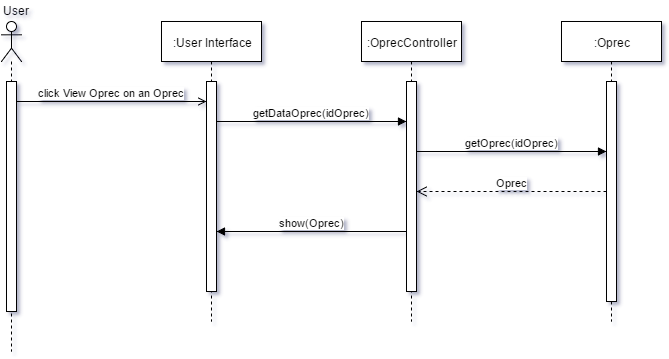

The diagram above was exported from draw.io. Its source (the exported page's mxGraphModel, read from the mxfile embedded in the PNG):
<mxGraphModel dx="880" dy="492" grid="1" gridSize="10" guides="1" tooltips="1" connect="1" arrows="1" fold="1" page="1" pageScale="1" pageWidth="826" pageHeight="1169" background="#ffffff" math="0" shadow="0">
  <root>
    <mxCell id="0" />
    <mxCell id="1" parent="0" />
    <mxCell id="2" value="" style="shape=umlLifeline;participant=umlActor;perimeter=lifelinePerimeter;whiteSpace=wrap;html=1;container=1;collapsible=0;recursiveResize=0;verticalAlign=top;spacingTop=36;labelBackgroundColor=#ffffff;outlineConnect=0;" vertex="1" parent="1">
      <mxGeometry x="40" y="40" width="20" height="330" as="geometry" />
    </mxCell>
    <mxCell id="3" value="" style="html=1;points=[];perimeter=orthogonalPerimeter;" vertex="1" parent="2">
      <mxGeometry x="5" y="60" width="10" height="230" as="geometry" />
    </mxCell>
    <mxCell id="4" value="" style="html=1;points=[];perimeter=orthogonalPerimeter;" vertex="1" parent="1">
      <mxGeometry x="45" y="100" width="10" height="230" as="geometry" />
    </mxCell>
    <mxCell id="5" value="User" style="text;html=1;resizable=0;points=[];autosize=1;align=left;verticalAlign=top;spacingTop=-4;" vertex="1" parent="1">
      <mxGeometry x="40" y="20" width="40" height="20" as="geometry" />
    </mxCell>
    <mxCell id="6" value=":User Interface" style="shape=umlLifeline;perimeter=lifelinePerimeter;whiteSpace=wrap;html=1;container=1;collapsible=0;recursiveResize=0;outlineConnect=0;" vertex="1" parent="1">
      <mxGeometry x="200" y="40" width="100" height="300" as="geometry" />
    </mxCell>
    <mxCell id="7" value="" style="html=1;points=[];perimeter=orthogonalPerimeter;" vertex="1" parent="6">
      <mxGeometry x="45" y="60" width="10" height="210" as="geometry" />
    </mxCell>
    <mxCell id="8" value="" style="html=1;points=[];perimeter=orthogonalPerimeter;" vertex="1" parent="1">
      <mxGeometry x="245" y="100" width="10" height="210" as="geometry" />
    </mxCell>
    <mxCell id="9" value=":OprecController" style="shape=umlLifeline;perimeter=lifelinePerimeter;whiteSpace=wrap;html=1;container=1;collapsible=0;recursiveResize=0;outlineConnect=0;" vertex="1" parent="1">
      <mxGeometry x="400" y="40" width="100" height="300" as="geometry" />
    </mxCell>
    <mxCell id="10" value="" style="html=1;points=[];perimeter=orthogonalPerimeter;" vertex="1" parent="9">
      <mxGeometry x="45" y="60" width="10" height="210" as="geometry" />
    </mxCell>
    <mxCell id="11" value="" style="html=1;points=[];perimeter=orthogonalPerimeter;" vertex="1" parent="1">
      <mxGeometry x="445" y="100" width="10" height="210" as="geometry" />
    </mxCell>
    <mxCell id="12" value=":Oprec" style="shape=umlLifeline;perimeter=lifelinePerimeter;whiteSpace=wrap;html=1;container=1;collapsible=0;recursiveResize=0;outlineConnect=0;" vertex="1" parent="1">
      <mxGeometry x="600" y="40" width="100" height="300" as="geometry" />
    </mxCell>
    <mxCell id="13" value="" style="html=1;points=[];perimeter=orthogonalPerimeter;" vertex="1" parent="12">
      <mxGeometry x="45" y="60" width="10" height="220" as="geometry" />
    </mxCell>
    <mxCell id="14" value="" style="html=1;points=[];perimeter=orthogonalPerimeter;" vertex="1" parent="1">
      <mxGeometry x="645" y="100" width="10" height="220" as="geometry" />
    </mxCell>
    <mxCell id="15" value="click View Oprec on an Oprec" style="html=1;verticalAlign=bottom;endArrow=open;endFill=0;" edge="1" source="4" target="8" parent="1">
      <mxGeometry x="55" y="120" width="80" as="geometry">
        <mxPoint x="90" y="130" as="sourcePoint" />
        <mxPoint x="170" y="130" as="targetPoint" />
        <Array as="points">
          <mxPoint x="220" y="120" />
        </Array>
      </mxGeometry>
    </mxCell>
    <mxCell id="16" value="getDataOprec(idOprec)" style="html=1;verticalAlign=bottom;endArrow=block;" edge="1" source="8" target="11" parent="1">
      <mxGeometry x="255" y="140" width="80" as="geometry">
        <mxPoint x="280" y="150" as="sourcePoint" />
        <mxPoint x="360" y="150" as="targetPoint" />
        <Array as="points">
          <mxPoint x="420" y="140" />
        </Array>
      </mxGeometry>
    </mxCell>
    <mxCell id="17" value="getOprec(idOprec)" style="html=1;verticalAlign=bottom;endArrow=block;" edge="1" source="11" target="14" parent="1">
      <mxGeometry x="455" y="170" width="80" as="geometry">
        <mxPoint x="470" y="170" as="sourcePoint" />
        <mxPoint x="550" y="170" as="targetPoint" />
        <Array as="points">
          <mxPoint x="610" y="170" />
        </Array>
      </mxGeometry>
    </mxCell>
    <mxCell id="18" value="Oprec" style="html=1;verticalAlign=bottom;endArrow=open;dashed=1;endSize=8;" edge="1" source="14" target="11" parent="1">
      <mxGeometry x="455" y="210" as="geometry">
        <mxPoint x="570" y="210" as="sourcePoint" />
        <mxPoint x="490" y="210" as="targetPoint" />
      </mxGeometry>
    </mxCell>
    <mxCell id="19" value="show(Oprec)" style="html=1;verticalAlign=bottom;endArrow=block;" edge="1" source="11" target="8" parent="1">
      <mxGeometry x="255" y="250" width="80" as="geometry">
        <mxPoint x="310" y="250" as="sourcePoint" />
        <mxPoint x="390" y="250" as="targetPoint" />
        <Array as="points">
          <mxPoint x="420" y="250" />
        </Array>
      </mxGeometry>
    </mxCell>
  </root>
</mxGraphModel>